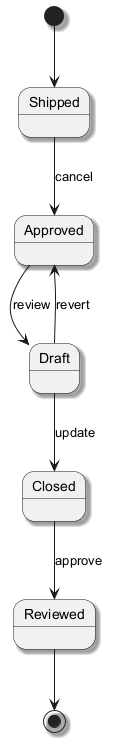

The diagram above was rendered by PlantUML. Its source (embedded in the PNG):
@startuml
skinparam backgroundColor #FFFFFF
skinparam classBackgroundColor #F1F8E9
skinparam classBorderColor #33691E
skinparam shadowing true
[*] --> Shipped
Shipped --> Approved : cancel
Approved --> Draft : review
Draft --> Closed : update
Closed --> Reviewed : approve
Draft --> Approved : revert
Reviewed --> [*]
@enduml